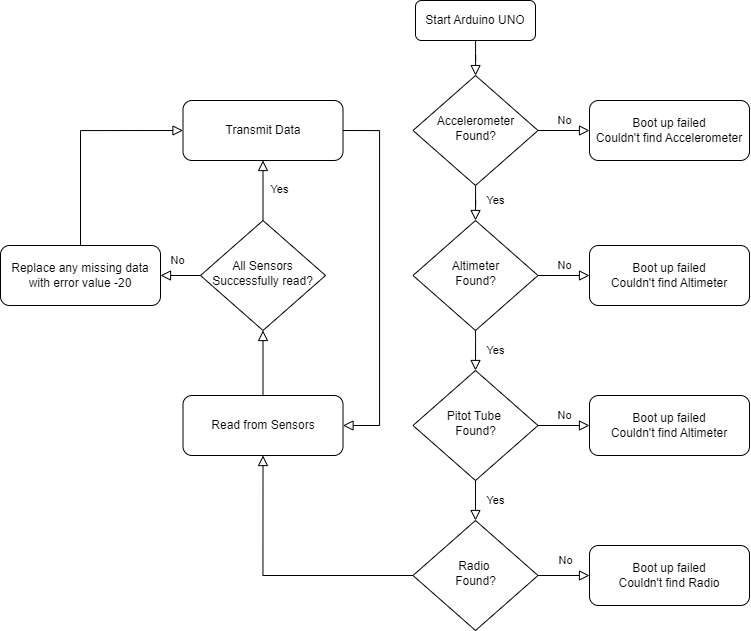

The diagram above was exported from draw.io. Its source (the exported page's mxGraphModel, read from the mxfile embedded in the PNG):
<mxGraphModel dx="1615" dy="869" grid="1" gridSize="10" guides="1" tooltips="1" connect="1" arrows="1" fold="1" page="1" pageScale="1" pageWidth="827" pageHeight="1169" math="0" shadow="0">
  <root>
    <mxCell id="WIyWlLk6GJQsqaUBKTNV-0" />
    <mxCell id="WIyWlLk6GJQsqaUBKTNV-1" parent="WIyWlLk6GJQsqaUBKTNV-0" />
    <mxCell id="WIyWlLk6GJQsqaUBKTNV-2" value="" style="rounded=0;html=1;jettySize=auto;orthogonalLoop=1;fontSize=11;endArrow=block;endFill=0;endSize=8;strokeWidth=1;shadow=0;labelBackgroundColor=none;edgeStyle=orthogonalEdgeStyle;fontColor=#000000;strokeColor=#000000;" parent="WIyWlLk6GJQsqaUBKTNV-1" source="WIyWlLk6GJQsqaUBKTNV-3" target="WIyWlLk6GJQsqaUBKTNV-6" edge="1">
      <mxGeometry relative="1" as="geometry" />
    </mxCell>
    <mxCell id="WIyWlLk6GJQsqaUBKTNV-3" value="Start Arduino UNO" style="rounded=1;whiteSpace=wrap;html=1;fontSize=12;glass=0;strokeWidth=1;shadow=0;labelBackgroundColor=none;fontColor=#000000;" parent="WIyWlLk6GJQsqaUBKTNV-1" vertex="1">
      <mxGeometry x="450" y="40" width="120" height="40" as="geometry" />
    </mxCell>
    <mxCell id="WIyWlLk6GJQsqaUBKTNV-4" value="Yes" style="rounded=0;html=1;jettySize=auto;orthogonalLoop=1;fontSize=11;endArrow=block;endFill=0;endSize=8;strokeWidth=1;shadow=0;labelBackgroundColor=none;edgeStyle=orthogonalEdgeStyle;entryX=0.5;entryY=0;entryDx=0;entryDy=0;fontColor=#000000;strokeColor=#000000;" parent="WIyWlLk6GJQsqaUBKTNV-1" source="WIyWlLk6GJQsqaUBKTNV-6" target="PpAXls77lEbzabW7Tno3-0" edge="1">
      <mxGeometry x="0.1111" y="20" relative="1" as="geometry">
        <mxPoint as="offset" />
        <mxPoint x="510" y="250" as="targetPoint" />
      </mxGeometry>
    </mxCell>
    <mxCell id="WIyWlLk6GJQsqaUBKTNV-5" value="No" style="edgeStyle=orthogonalEdgeStyle;rounded=0;html=1;jettySize=auto;orthogonalLoop=1;fontSize=11;endArrow=block;endFill=0;endSize=8;strokeWidth=1;shadow=0;labelBackgroundColor=none;fontColor=#000000;strokeColor=#000000;" parent="WIyWlLk6GJQsqaUBKTNV-1" source="WIyWlLk6GJQsqaUBKTNV-6" target="WIyWlLk6GJQsqaUBKTNV-7" edge="1">
      <mxGeometry y="10" relative="1" as="geometry">
        <mxPoint as="offset" />
      </mxGeometry>
    </mxCell>
    <mxCell id="WIyWlLk6GJQsqaUBKTNV-6" value="Accelerometer Found?" style="rhombus;whiteSpace=wrap;html=1;shadow=0;fontFamily=Helvetica;fontSize=12;align=center;strokeWidth=1;spacing=6;spacingTop=-4;labelBackgroundColor=none;fontColor=#000000;" parent="WIyWlLk6GJQsqaUBKTNV-1" vertex="1">
      <mxGeometry x="447.5" y="115" width="125" height="110" as="geometry" />
    </mxCell>
    <mxCell id="WIyWlLk6GJQsqaUBKTNV-7" value="Boot up failed&lt;div&gt;Couldn't find Accelerometer&lt;/div&gt;" style="rounded=1;whiteSpace=wrap;html=1;fontSize=12;glass=0;strokeWidth=1;shadow=0;labelBackgroundColor=none;fontColor=#000000;" parent="WIyWlLk6GJQsqaUBKTNV-1" vertex="1">
      <mxGeometry x="624" y="140" width="160" height="60" as="geometry" />
    </mxCell>
    <mxCell id="PpAXls77lEbzabW7Tno3-0" value="Altimeter&lt;div&gt;Found?&lt;/div&gt;" style="rhombus;whiteSpace=wrap;html=1;shadow=0;fontFamily=Helvetica;fontSize=12;align=center;strokeWidth=1;spacing=6;spacingTop=-4;labelBackgroundColor=none;fontColor=#000000;" parent="WIyWlLk6GJQsqaUBKTNV-1" vertex="1">
      <mxGeometry x="447.5" y="260" width="125" height="110" as="geometry" />
    </mxCell>
    <mxCell id="PpAXls77lEbzabW7Tno3-1" value="No" style="edgeStyle=orthogonalEdgeStyle;rounded=0;html=1;jettySize=auto;orthogonalLoop=1;fontSize=11;endArrow=block;endFill=0;endSize=8;strokeWidth=1;shadow=0;labelBackgroundColor=none;exitX=1;exitY=0.5;exitDx=0;exitDy=0;entryX=0;entryY=0.5;entryDx=0;entryDy=0;fontColor=#000000;strokeColor=#000000;" parent="WIyWlLk6GJQsqaUBKTNV-1" source="PpAXls77lEbzabW7Tno3-0" target="PpAXls77lEbzabW7Tno3-2" edge="1">
      <mxGeometry y="10" relative="1" as="geometry">
        <mxPoint as="offset" />
        <mxPoint x="583" y="180" as="sourcePoint" />
        <mxPoint x="620" y="305" as="targetPoint" />
      </mxGeometry>
    </mxCell>
    <mxCell id="PpAXls77lEbzabW7Tno3-2" value="Boot up failed&lt;div&gt;Couldn't find Altimeter&lt;/div&gt;" style="rounded=1;whiteSpace=wrap;html=1;fontSize=12;glass=0;strokeWidth=1;shadow=0;labelBackgroundColor=none;fontColor=#000000;" parent="WIyWlLk6GJQsqaUBKTNV-1" vertex="1">
      <mxGeometry x="624" y="285" width="160" height="60" as="geometry" />
    </mxCell>
    <mxCell id="PpAXls77lEbzabW7Tno3-3" value="Yes" style="rounded=0;html=1;jettySize=auto;orthogonalLoop=1;fontSize=11;endArrow=block;endFill=0;endSize=8;strokeWidth=1;shadow=0;labelBackgroundColor=none;edgeStyle=orthogonalEdgeStyle;exitX=0.5;exitY=1;exitDx=0;exitDy=0;fontColor=#000000;strokeColor=#000000;" parent="WIyWlLk6GJQsqaUBKTNV-1" source="PpAXls77lEbzabW7Tno3-0" edge="1">
      <mxGeometry y="20" relative="1" as="geometry">
        <mxPoint as="offset" />
        <mxPoint x="520" y="235" as="sourcePoint" />
        <mxPoint x="510" y="410" as="targetPoint" />
        <Array as="points">
          <mxPoint x="510" y="380" />
          <mxPoint x="510" y="380" />
        </Array>
      </mxGeometry>
    </mxCell>
    <mxCell id="kgao9_VvFMZbybJ56fo9-1" value="Yes" style="edgeStyle=orthogonalEdgeStyle;rounded=0;orthogonalLoop=1;jettySize=auto;html=1;exitX=0.5;exitY=1;exitDx=0;exitDy=0;entryX=0.5;entryY=0;entryDx=0;entryDy=0;endSize=8;endArrow=block;endFill=0;labelBackgroundColor=none;" edge="1" parent="WIyWlLk6GJQsqaUBKTNV-1" source="PpAXls77lEbzabW7Tno3-4" target="kgao9_VvFMZbybJ56fo9-0">
      <mxGeometry y="20" relative="1" as="geometry">
        <mxPoint as="offset" />
      </mxGeometry>
    </mxCell>
    <mxCell id="PpAXls77lEbzabW7Tno3-4" value="Pitot Tube&amp;nbsp;&lt;div&gt;Found?&lt;/div&gt;" style="rhombus;whiteSpace=wrap;html=1;shadow=0;fontFamily=Helvetica;fontSize=12;align=center;strokeWidth=1;spacing=6;spacingTop=-4;labelBackgroundColor=none;fontColor=#000000;" parent="WIyWlLk6GJQsqaUBKTNV-1" vertex="1">
      <mxGeometry x="447.5" y="410" width="125" height="110" as="geometry" />
    </mxCell>
    <mxCell id="PpAXls77lEbzabW7Tno3-5" value="No" style="edgeStyle=orthogonalEdgeStyle;rounded=0;html=1;jettySize=auto;orthogonalLoop=1;fontSize=11;endArrow=block;endFill=0;endSize=8;strokeWidth=1;shadow=0;labelBackgroundColor=none;exitX=1;exitY=0.5;exitDx=0;exitDy=0;entryX=0;entryY=0.5;entryDx=0;entryDy=0;fontColor=#000000;strokeColor=#000000;" parent="WIyWlLk6GJQsqaUBKTNV-1" source="PpAXls77lEbzabW7Tno3-4" target="PpAXls77lEbzabW7Tno3-6" edge="1">
      <mxGeometry y="10" relative="1" as="geometry">
        <mxPoint as="offset" />
        <mxPoint x="583" y="325" as="sourcePoint" />
        <mxPoint x="620" y="465" as="targetPoint" />
      </mxGeometry>
    </mxCell>
    <mxCell id="PpAXls77lEbzabW7Tno3-6" value="Boot up failed&lt;div&gt;Couldn't find Altimeter&lt;/div&gt;" style="rounded=1;whiteSpace=wrap;html=1;fontSize=12;glass=0;strokeWidth=1;shadow=0;labelBackgroundColor=none;fontColor=#000000;" parent="WIyWlLk6GJQsqaUBKTNV-1" vertex="1">
      <mxGeometry x="624" y="435" width="160" height="60" as="geometry" />
    </mxCell>
    <mxCell id="PpAXls77lEbzabW7Tno3-20" style="edgeStyle=orthogonalEdgeStyle;rounded=0;orthogonalLoop=1;jettySize=auto;html=1;exitX=0.5;exitY=0;exitDx=0;exitDy=0;entryX=0.5;entryY=1;entryDx=0;entryDy=0;endSize=8;endArrow=block;endFill=0;labelBackgroundColor=none;fontColor=#000000;strokeColor=#000000;" parent="WIyWlLk6GJQsqaUBKTNV-1" source="PpAXls77lEbzabW7Tno3-11" target="PpAXls77lEbzabW7Tno3-12" edge="1">
      <mxGeometry relative="1" as="geometry" />
    </mxCell>
    <mxCell id="PpAXls77lEbzabW7Tno3-11" value="Read from Sensors" style="rounded=1;whiteSpace=wrap;html=1;fontSize=12;glass=0;strokeWidth=1;shadow=0;labelBackgroundColor=none;fontColor=#000000;" parent="WIyWlLk6GJQsqaUBKTNV-1" vertex="1">
      <mxGeometry x="217.5" y="435" width="160" height="60" as="geometry" />
    </mxCell>
    <mxCell id="PpAXls77lEbzabW7Tno3-25" value="Yes" style="edgeStyle=orthogonalEdgeStyle;rounded=0;orthogonalLoop=1;jettySize=auto;html=1;exitX=0.5;exitY=0;exitDx=0;exitDy=0;entryX=0.5;entryY=1;entryDx=0;entryDy=0;endSize=8;endArrow=block;endFill=0;labelBackgroundColor=none;fontColor=#000000;strokeColor=#000000;" parent="WIyWlLk6GJQsqaUBKTNV-1" source="PpAXls77lEbzabW7Tno3-12" target="PpAXls77lEbzabW7Tno3-24" edge="1">
      <mxGeometry y="-17" relative="1" as="geometry">
        <mxPoint as="offset" />
      </mxGeometry>
    </mxCell>
    <mxCell id="PpAXls77lEbzabW7Tno3-27" value="No" style="edgeStyle=orthogonalEdgeStyle;rounded=0;orthogonalLoop=1;jettySize=auto;html=1;exitX=0;exitY=0.5;exitDx=0;exitDy=0;entryX=1;entryY=0.5;entryDx=0;entryDy=0;labelBackgroundColor=none;endArrow=block;endFill=0;endSize=8;fontColor=#000000;strokeColor=#000000;" parent="WIyWlLk6GJQsqaUBKTNV-1" source="PpAXls77lEbzabW7Tno3-12" target="PpAXls77lEbzabW7Tno3-26" edge="1">
      <mxGeometry x="0.1429" y="-15" relative="1" as="geometry">
        <mxPoint as="offset" />
      </mxGeometry>
    </mxCell>
    <mxCell id="PpAXls77lEbzabW7Tno3-12" value="All Sensors Successfully read?" style="rhombus;whiteSpace=wrap;html=1;shadow=0;fontFamily=Helvetica;fontSize=12;align=center;strokeWidth=1;spacing=6;spacingTop=-4;labelBackgroundColor=none;fontColor=#000000;" parent="WIyWlLk6GJQsqaUBKTNV-1" vertex="1">
      <mxGeometry x="235" y="260" width="125" height="110" as="geometry" />
    </mxCell>
    <mxCell id="PpAXls77lEbzabW7Tno3-30" style="edgeStyle=orthogonalEdgeStyle;rounded=0;orthogonalLoop=1;jettySize=auto;html=1;exitX=1;exitY=0.5;exitDx=0;exitDy=0;entryX=1;entryY=0.5;entryDx=0;entryDy=0;labelBackgroundColor=none;endArrow=block;endFill=0;endSize=8;fontColor=#000000;strokeColor=#000000;" parent="WIyWlLk6GJQsqaUBKTNV-1" source="PpAXls77lEbzabW7Tno3-24" target="PpAXls77lEbzabW7Tno3-11" edge="1">
      <mxGeometry relative="1" as="geometry">
        <Array as="points">
          <mxPoint x="414" y="170" />
          <mxPoint x="414" y="465" />
        </Array>
      </mxGeometry>
    </mxCell>
    <mxCell id="PpAXls77lEbzabW7Tno3-24" value="Transmit Data" style="rounded=1;whiteSpace=wrap;html=1;fontSize=12;glass=0;strokeWidth=1;shadow=0;labelBackgroundColor=none;fontColor=#000000;" parent="WIyWlLk6GJQsqaUBKTNV-1" vertex="1">
      <mxGeometry x="217.5" y="140" width="160" height="60" as="geometry" />
    </mxCell>
    <mxCell id="PpAXls77lEbzabW7Tno3-29" style="edgeStyle=orthogonalEdgeStyle;rounded=0;orthogonalLoop=1;jettySize=auto;html=1;exitX=0.5;exitY=0;exitDx=0;exitDy=0;entryX=0;entryY=0.5;entryDx=0;entryDy=0;labelBackgroundColor=none;endArrow=block;endFill=0;endSize=8;fontColor=#000000;strokeColor=#000000;" parent="WIyWlLk6GJQsqaUBKTNV-1" source="PpAXls77lEbzabW7Tno3-26" target="PpAXls77lEbzabW7Tno3-24" edge="1">
      <mxGeometry relative="1" as="geometry" />
    </mxCell>
    <mxCell id="PpAXls77lEbzabW7Tno3-26" value="Replace any missing data with error value -20" style="rounded=1;whiteSpace=wrap;html=1;fontSize=12;glass=0;strokeWidth=1;shadow=0;labelBackgroundColor=none;fontColor=#000000;" parent="WIyWlLk6GJQsqaUBKTNV-1" vertex="1">
      <mxGeometry x="35" y="285" width="160" height="60" as="geometry" />
    </mxCell>
    <mxCell id="kgao9_VvFMZbybJ56fo9-2" style="edgeStyle=orthogonalEdgeStyle;rounded=0;orthogonalLoop=1;jettySize=auto;html=1;exitX=0;exitY=0.5;exitDx=0;exitDy=0;entryX=0.5;entryY=1;entryDx=0;entryDy=0;endSize=8;endArrow=block;endFill=0;" edge="1" parent="WIyWlLk6GJQsqaUBKTNV-1" source="kgao9_VvFMZbybJ56fo9-0" target="PpAXls77lEbzabW7Tno3-11">
      <mxGeometry relative="1" as="geometry" />
    </mxCell>
    <mxCell id="kgao9_VvFMZbybJ56fo9-4" value="No" style="edgeStyle=orthogonalEdgeStyle;rounded=0;orthogonalLoop=1;jettySize=auto;html=1;exitX=1;exitY=0.5;exitDx=0;exitDy=0;entryX=0;entryY=0.5;entryDx=0;entryDy=0;endSize=8;endArrow=block;endFill=0;labelBackgroundColor=none;" edge="1" parent="WIyWlLk6GJQsqaUBKTNV-1" source="kgao9_VvFMZbybJ56fo9-0" target="kgao9_VvFMZbybJ56fo9-3">
      <mxGeometry x="0.068" y="15" relative="1" as="geometry">
        <mxPoint as="offset" />
      </mxGeometry>
    </mxCell>
    <mxCell id="kgao9_VvFMZbybJ56fo9-0" value="Radio&amp;nbsp;&lt;div&gt;Found?&lt;/div&gt;" style="rhombus;whiteSpace=wrap;html=1;shadow=0;fontFamily=Helvetica;fontSize=12;align=center;strokeWidth=1;spacing=6;spacingTop=-4;labelBackgroundColor=none;fontColor=#000000;" vertex="1" parent="WIyWlLk6GJQsqaUBKTNV-1">
      <mxGeometry x="447.5" y="560" width="125" height="110" as="geometry" />
    </mxCell>
    <mxCell id="kgao9_VvFMZbybJ56fo9-3" value="Boot up failed&lt;div&gt;Couldn't find Radio&lt;/div&gt;" style="rounded=1;whiteSpace=wrap;html=1;fontSize=12;glass=0;strokeWidth=1;shadow=0;labelBackgroundColor=none;fontColor=#000000;" vertex="1" parent="WIyWlLk6GJQsqaUBKTNV-1">
      <mxGeometry x="624" y="585" width="160" height="60" as="geometry" />
    </mxCell>
  </root>
</mxGraphModel>